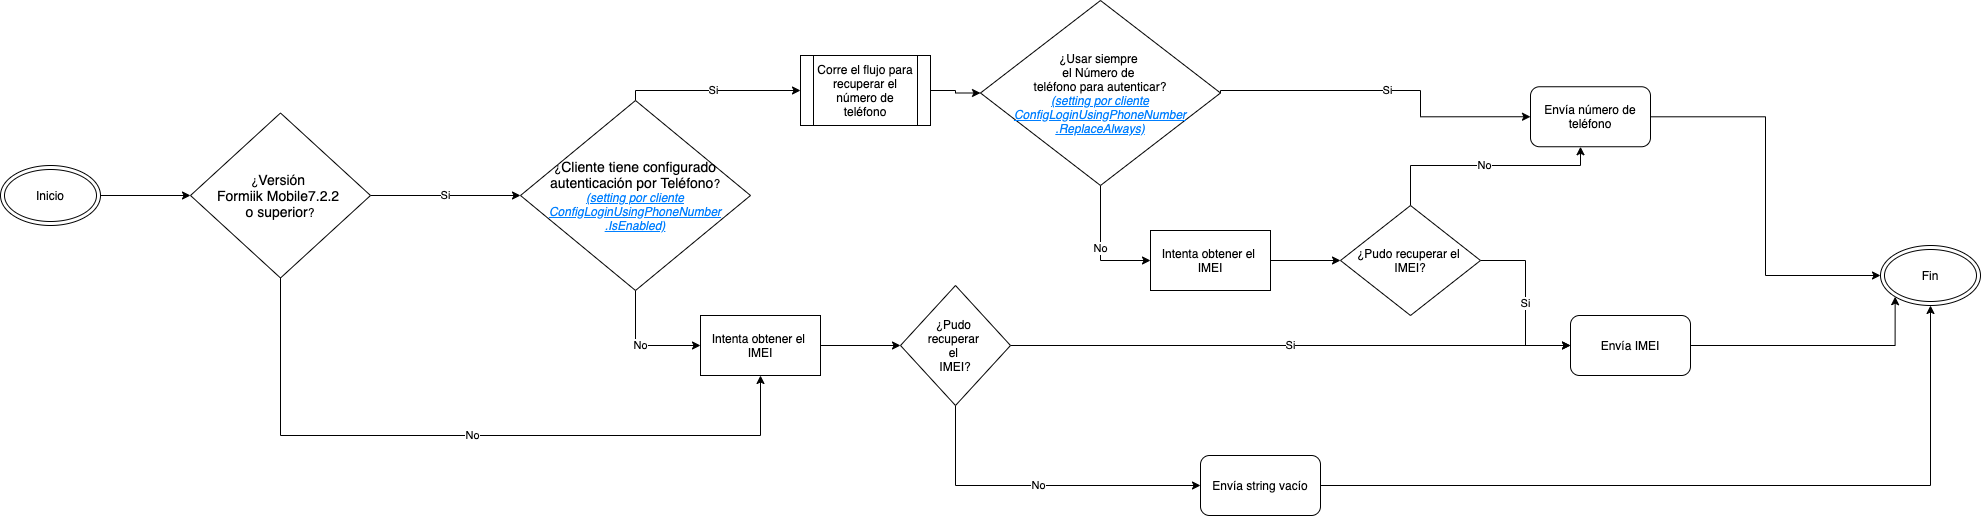

The diagram above was exported from draw.io. Its source (the exported page's mxGraphModel, read from the mxfile embedded in the PNG):
<mxGraphModel dx="2516" dy="860" grid="1" gridSize="10" guides="1" tooltips="1" connect="1" arrows="1" fold="1" page="1" pageScale="1" pageWidth="850" pageHeight="1100" math="0" shadow="0">
  <root>
    <mxCell id="G-hCjMuBV5OWOTaoluF2-0" />
    <mxCell id="G-hCjMuBV5OWOTaoluF2-1" parent="G-hCjMuBV5OWOTaoluF2-0" />
    <mxCell id="G-hCjMuBV5OWOTaoluF2-2" value="Si" style="edgeStyle=orthogonalEdgeStyle;rounded=0;orthogonalLoop=1;jettySize=auto;html=1;entryX=0;entryY=0.5;entryDx=0;entryDy=0;exitX=0.5;exitY=0;exitDx=0;exitDy=0;" edge="1" parent="G-hCjMuBV5OWOTaoluF2-1" source="G-hCjMuBV5OWOTaoluF2-4" target="G-hCjMuBV5OWOTaoluF2-9">
      <mxGeometry relative="1" as="geometry">
        <mxPoint x="430" y="170" as="targetPoint" />
        <Array as="points">
          <mxPoint x="105" y="95" />
        </Array>
      </mxGeometry>
    </mxCell>
    <mxCell id="G-hCjMuBV5OWOTaoluF2-3" value="No" style="edgeStyle=orthogonalEdgeStyle;rounded=0;orthogonalLoop=1;jettySize=auto;html=1;entryX=0;entryY=0.5;entryDx=0;entryDy=0;" edge="1" parent="G-hCjMuBV5OWOTaoluF2-1" source="G-hCjMuBV5OWOTaoluF2-4" target="G-hCjMuBV5OWOTaoluF2-11">
      <mxGeometry relative="1" as="geometry">
        <Array as="points">
          <mxPoint x="105" y="350" />
        </Array>
      </mxGeometry>
    </mxCell>
    <mxCell id="G-hCjMuBV5OWOTaoluF2-4" value="¿&lt;span style=&quot;font-family: &amp;#34;segoe ui&amp;#34; , , &amp;#34;apple color emoji&amp;#34; , &amp;#34;segoe ui emoji&amp;#34; , sans-serif ; font-size: 14px&quot;&gt;Cliente tiene configurado autenticación por Teléfono&lt;/span&gt;&lt;span&gt;?&lt;/span&gt;&lt;br&gt;&lt;u&gt;&lt;i&gt;&lt;font color=&quot;#007fff&quot; style=&quot;font-size: 12px&quot;&gt;(setting por cliente&lt;br&gt;ConfigLoginUsingPhoneNumber&lt;br&gt;.IsEnabled)&lt;/font&gt;&lt;/i&gt;&lt;/u&gt;" style="rhombus;whiteSpace=wrap;html=1;" vertex="1" parent="G-hCjMuBV5OWOTaoluF2-1">
      <mxGeometry x="-10" y="105" width="230" height="190" as="geometry" />
    </mxCell>
    <mxCell id="G-hCjMuBV5OWOTaoluF2-5" value="No" style="edgeStyle=orthogonalEdgeStyle;rounded=0;orthogonalLoop=1;jettySize=auto;html=1;entryX=0;entryY=0.5;entryDx=0;entryDy=0;" edge="1" parent="G-hCjMuBV5OWOTaoluF2-1" source="G-hCjMuBV5OWOTaoluF2-7" target="G-hCjMuBV5OWOTaoluF2-21">
      <mxGeometry relative="1" as="geometry">
        <mxPoint x="680" y="250" as="targetPoint" />
        <Array as="points">
          <mxPoint x="570" y="265" />
        </Array>
      </mxGeometry>
    </mxCell>
    <mxCell id="G-hCjMuBV5OWOTaoluF2-6" value="Si" style="edgeStyle=orthogonalEdgeStyle;rounded=0;orthogonalLoop=1;jettySize=auto;html=1;entryX=0;entryY=0.5;entryDx=0;entryDy=0;exitX=1;exitY=0.5;exitDx=0;exitDy=0;" edge="1" parent="G-hCjMuBV5OWOTaoluF2-1" source="G-hCjMuBV5OWOTaoluF2-7" target="G-hCjMuBV5OWOTaoluF2-19">
      <mxGeometry relative="1" as="geometry">
        <Array as="points">
          <mxPoint x="890" y="95" />
          <mxPoint x="890" y="121" />
        </Array>
      </mxGeometry>
    </mxCell>
    <mxCell id="G-hCjMuBV5OWOTaoluF2-7" value="¿Usar siempre &lt;br&gt;el Número de &lt;br&gt;teléfono para autenticar?&lt;br&gt;&lt;u&gt;&lt;i&gt;&lt;font color=&quot;#007fff&quot;&gt;(setting por cliente&lt;br&gt;ConfigLoginUsingPhoneNumber&lt;br&gt;.ReplaceAlways)&lt;/font&gt;&lt;/i&gt;&lt;/u&gt;" style="rhombus;whiteSpace=wrap;html=1;" vertex="1" parent="G-hCjMuBV5OWOTaoluF2-1">
      <mxGeometry x="450" y="5" width="240" height="185" as="geometry" />
    </mxCell>
    <mxCell id="G-hCjMuBV5OWOTaoluF2-8" style="edgeStyle=orthogonalEdgeStyle;rounded=0;orthogonalLoop=1;jettySize=auto;html=1;entryX=0;entryY=0.5;entryDx=0;entryDy=0;" edge="1" parent="G-hCjMuBV5OWOTaoluF2-1" source="G-hCjMuBV5OWOTaoluF2-9" target="G-hCjMuBV5OWOTaoluF2-7">
      <mxGeometry relative="1" as="geometry" />
    </mxCell>
    <mxCell id="G-hCjMuBV5OWOTaoluF2-9" value="Corre el flujo para&lt;br&gt;recuperar el número de teléfono" style="shape=process;whiteSpace=wrap;html=1;backgroundOutline=1;" vertex="1" parent="G-hCjMuBV5OWOTaoluF2-1">
      <mxGeometry x="270" y="60" width="130" height="70" as="geometry" />
    </mxCell>
    <mxCell id="G-hCjMuBV5OWOTaoluF2-10" style="edgeStyle=orthogonalEdgeStyle;rounded=0;orthogonalLoop=1;jettySize=auto;html=1;" edge="1" parent="G-hCjMuBV5OWOTaoluF2-1" source="G-hCjMuBV5OWOTaoluF2-11" target="G-hCjMuBV5OWOTaoluF2-15">
      <mxGeometry relative="1" as="geometry" />
    </mxCell>
    <mxCell id="G-hCjMuBV5OWOTaoluF2-11" value="Intenta obtener el&amp;nbsp;&lt;br&gt;IMEI" style="rounded=0;whiteSpace=wrap;html=1;" vertex="1" parent="G-hCjMuBV5OWOTaoluF2-1">
      <mxGeometry x="170" y="320" width="120" height="60" as="geometry" />
    </mxCell>
    <mxCell id="G-hCjMuBV5OWOTaoluF2-13" value="Si" style="edgeStyle=orthogonalEdgeStyle;rounded=0;orthogonalLoop=1;jettySize=auto;html=1;" edge="1" parent="G-hCjMuBV5OWOTaoluF2-1" source="G-hCjMuBV5OWOTaoluF2-15" target="G-hCjMuBV5OWOTaoluF2-17">
      <mxGeometry relative="1" as="geometry" />
    </mxCell>
    <mxCell id="G-hCjMuBV5OWOTaoluF2-14" value="No" style="edgeStyle=orthogonalEdgeStyle;rounded=0;orthogonalLoop=1;jettySize=auto;html=1;entryX=0;entryY=0.5;entryDx=0;entryDy=0;" edge="1" parent="G-hCjMuBV5OWOTaoluF2-1" source="G-hCjMuBV5OWOTaoluF2-15" target="G-hCjMuBV5OWOTaoluF2-26">
      <mxGeometry relative="1" as="geometry">
        <Array as="points">
          <mxPoint x="425" y="490" />
        </Array>
      </mxGeometry>
    </mxCell>
    <mxCell id="G-hCjMuBV5OWOTaoluF2-15" value="¿Pudo &lt;br&gt;recuperar &lt;br&gt;el &lt;br&gt;IMEI?" style="rhombus;whiteSpace=wrap;html=1;" vertex="1" parent="G-hCjMuBV5OWOTaoluF2-1">
      <mxGeometry x="370" y="290" width="110" height="120" as="geometry" />
    </mxCell>
    <mxCell id="G-hCjMuBV5OWOTaoluF2-16" style="edgeStyle=orthogonalEdgeStyle;rounded=0;orthogonalLoop=1;jettySize=auto;html=1;entryX=0;entryY=1;entryDx=0;entryDy=0;" edge="1" parent="G-hCjMuBV5OWOTaoluF2-1" source="G-hCjMuBV5OWOTaoluF2-17" target="G-hCjMuBV5OWOTaoluF2-27">
      <mxGeometry relative="1" as="geometry" />
    </mxCell>
    <mxCell id="G-hCjMuBV5OWOTaoluF2-17" value="Envía IMEI" style="rounded=1;whiteSpace=wrap;html=1;" vertex="1" parent="G-hCjMuBV5OWOTaoluF2-1">
      <mxGeometry x="1040" y="320" width="120" height="60" as="geometry" />
    </mxCell>
    <mxCell id="G-hCjMuBV5OWOTaoluF2-18" style="edgeStyle=orthogonalEdgeStyle;rounded=0;orthogonalLoop=1;jettySize=auto;html=1;entryX=0;entryY=0.5;entryDx=0;entryDy=0;" edge="1" parent="G-hCjMuBV5OWOTaoluF2-1" source="G-hCjMuBV5OWOTaoluF2-19" target="G-hCjMuBV5OWOTaoluF2-27">
      <mxGeometry relative="1" as="geometry" />
    </mxCell>
    <mxCell id="G-hCjMuBV5OWOTaoluF2-19" value="Envía número de teléfono" style="rounded=1;whiteSpace=wrap;html=1;" vertex="1" parent="G-hCjMuBV5OWOTaoluF2-1">
      <mxGeometry x="1000" y="91.25" width="120" height="60" as="geometry" />
    </mxCell>
    <mxCell id="G-hCjMuBV5OWOTaoluF2-20" style="edgeStyle=orthogonalEdgeStyle;rounded=0;orthogonalLoop=1;jettySize=auto;html=1;" edge="1" parent="G-hCjMuBV5OWOTaoluF2-1" source="G-hCjMuBV5OWOTaoluF2-21" target="G-hCjMuBV5OWOTaoluF2-24">
      <mxGeometry relative="1" as="geometry" />
    </mxCell>
    <mxCell id="G-hCjMuBV5OWOTaoluF2-21" value="Intenta obtener el&amp;nbsp;&lt;br&gt;IMEI" style="rounded=0;whiteSpace=wrap;html=1;" vertex="1" parent="G-hCjMuBV5OWOTaoluF2-1">
      <mxGeometry x="620" y="235" width="120" height="60" as="geometry" />
    </mxCell>
    <mxCell id="G-hCjMuBV5OWOTaoluF2-22" value="No" style="edgeStyle=orthogonalEdgeStyle;rounded=0;orthogonalLoop=1;jettySize=auto;html=1;exitX=0.5;exitY=0;exitDx=0;exitDy=0;" edge="1" parent="G-hCjMuBV5OWOTaoluF2-1" source="G-hCjMuBV5OWOTaoluF2-24" target="G-hCjMuBV5OWOTaoluF2-19">
      <mxGeometry relative="1" as="geometry">
        <Array as="points">
          <mxPoint x="880" y="170" />
          <mxPoint x="1050" y="170" />
        </Array>
      </mxGeometry>
    </mxCell>
    <mxCell id="G-hCjMuBV5OWOTaoluF2-23" value="Si" style="edgeStyle=orthogonalEdgeStyle;rounded=0;orthogonalLoop=1;jettySize=auto;html=1;" edge="1" parent="G-hCjMuBV5OWOTaoluF2-1" source="G-hCjMuBV5OWOTaoluF2-24" target="G-hCjMuBV5OWOTaoluF2-17">
      <mxGeometry relative="1" as="geometry" />
    </mxCell>
    <mxCell id="G-hCjMuBV5OWOTaoluF2-24" value="¿Pudo recuperar el &lt;br&gt;IMEI?" style="rhombus;whiteSpace=wrap;html=1;" vertex="1" parent="G-hCjMuBV5OWOTaoluF2-1">
      <mxGeometry x="810" y="210" width="140" height="110" as="geometry" />
    </mxCell>
    <mxCell id="G-hCjMuBV5OWOTaoluF2-25" style="edgeStyle=orthogonalEdgeStyle;rounded=0;orthogonalLoop=1;jettySize=auto;html=1;entryX=0.5;entryY=1;entryDx=0;entryDy=0;" edge="1" parent="G-hCjMuBV5OWOTaoluF2-1" source="G-hCjMuBV5OWOTaoluF2-26" target="G-hCjMuBV5OWOTaoluF2-27">
      <mxGeometry relative="1" as="geometry" />
    </mxCell>
    <mxCell id="G-hCjMuBV5OWOTaoluF2-26" value="Envía string vacío" style="rounded=1;whiteSpace=wrap;html=1;" vertex="1" parent="G-hCjMuBV5OWOTaoluF2-1">
      <mxGeometry x="670" y="460" width="120" height="60" as="geometry" />
    </mxCell>
    <mxCell id="G-hCjMuBV5OWOTaoluF2-27" value="Fin" style="ellipse;shape=doubleEllipse;whiteSpace=wrap;html=1;" vertex="1" parent="G-hCjMuBV5OWOTaoluF2-1">
      <mxGeometry x="1350" y="250" width="100" height="60" as="geometry" />
    </mxCell>
    <mxCell id="G-hCjMuBV5OWOTaoluF2-32" style="edgeStyle=orthogonalEdgeStyle;rounded=0;orthogonalLoop=1;jettySize=auto;html=1;entryX=0;entryY=0.5;entryDx=0;entryDy=0;" edge="1" parent="G-hCjMuBV5OWOTaoluF2-1" source="G-hCjMuBV5OWOTaoluF2-28" target="G-hCjMuBV5OWOTaoluF2-29">
      <mxGeometry relative="1" as="geometry" />
    </mxCell>
    <mxCell id="G-hCjMuBV5OWOTaoluF2-28" value="Inicio" style="ellipse;shape=doubleEllipse;whiteSpace=wrap;html=1;" vertex="1" parent="G-hCjMuBV5OWOTaoluF2-1">
      <mxGeometry x="-530" y="170" width="100" height="60" as="geometry" />
    </mxCell>
    <mxCell id="G-hCjMuBV5OWOTaoluF2-30" value="Si" style="edgeStyle=orthogonalEdgeStyle;rounded=0;orthogonalLoop=1;jettySize=auto;html=1;entryX=0;entryY=0.5;entryDx=0;entryDy=0;" edge="1" parent="G-hCjMuBV5OWOTaoluF2-1" source="G-hCjMuBV5OWOTaoluF2-29" target="G-hCjMuBV5OWOTaoluF2-4">
      <mxGeometry relative="1" as="geometry" />
    </mxCell>
    <mxCell id="G-hCjMuBV5OWOTaoluF2-31" value="No" style="edgeStyle=orthogonalEdgeStyle;rounded=0;orthogonalLoop=1;jettySize=auto;html=1;entryX=0.5;entryY=1;entryDx=0;entryDy=0;exitX=0.5;exitY=1;exitDx=0;exitDy=0;" edge="1" parent="G-hCjMuBV5OWOTaoluF2-1" source="G-hCjMuBV5OWOTaoluF2-29" target="G-hCjMuBV5OWOTaoluF2-11">
      <mxGeometry relative="1" as="geometry">
        <Array as="points">
          <mxPoint x="-250" y="440" />
          <mxPoint x="230" y="440" />
        </Array>
      </mxGeometry>
    </mxCell>
    <mxCell id="G-hCjMuBV5OWOTaoluF2-29" value="¿&lt;span style=&quot;font-family: &amp;#34;segoe ui&amp;#34; , , &amp;#34;apple color emoji&amp;#34; , &amp;#34;segoe ui emoji&amp;#34; , sans-serif ; font-size: 14px&quot;&gt;Versión &lt;br&gt;Formiik Mobile7.2.2 &lt;br&gt;o superior&lt;/span&gt;&lt;span&gt;?&lt;/span&gt;" style="rhombus;whiteSpace=wrap;html=1;" vertex="1" parent="G-hCjMuBV5OWOTaoluF2-1">
      <mxGeometry x="-340" y="117.5" width="180" height="165" as="geometry" />
    </mxCell>
  </root>
</mxGraphModel>